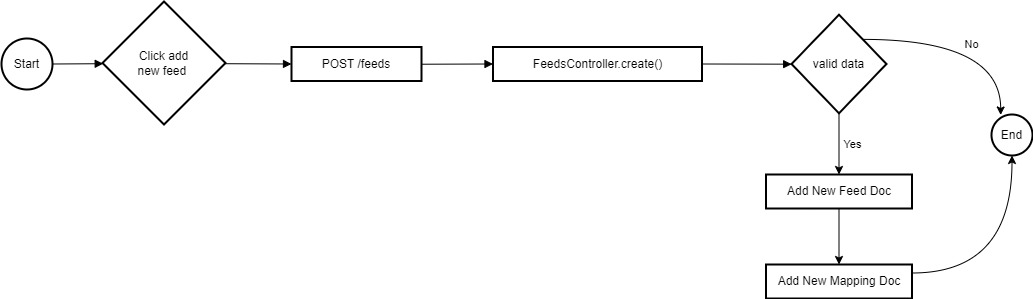

The diagram above was exported from draw.io. Its source (the exported page's mxGraphModel, read from the mxfile embedded in the PNG):
<mxGraphModel dx="2261" dy="764" grid="1" gridSize="10" guides="1" tooltips="1" connect="1" arrows="1" fold="1" page="1" pageScale="1" pageWidth="827" pageHeight="1169" math="0" shadow="0">
  <root>
    <mxCell id="0" />
    <mxCell id="1" parent="0" />
    <mxCell id="2" value="Start" style="ellipse;aspect=fixed;strokeWidth=2;whiteSpace=wrap;" parent="1" vertex="1">
      <mxGeometry y="54" width="51" height="51" as="geometry" />
    </mxCell>
    <mxCell id="3" value="Click add&#10;new feed " style="rhombus;strokeWidth=2;whiteSpace=wrap;" parent="1" vertex="1">
      <mxGeometry x="101" y="17" width="123" height="123" as="geometry" />
    </mxCell>
    <mxCell id="5" value="POST /feeds" style="whiteSpace=wrap;strokeWidth=2;" parent="1" vertex="1">
      <mxGeometry x="290" y="62.5" width="130" height="34" as="geometry" />
    </mxCell>
    <mxCell id="Bt2vijK0YGKpztXWAjsK-22" value="Yes" style="edgeStyle=orthogonalEdgeStyle;rounded=0;orthogonalLoop=1;jettySize=auto;html=1;exitX=0.5;exitY=1;exitDx=0;exitDy=0;entryX=0.5;entryY=0;entryDx=0;entryDy=0;" parent="1" source="7" target="Bt2vijK0YGKpztXWAjsK-21" edge="1">
      <mxGeometry x="0.0204" y="13" relative="1" as="geometry">
        <mxPoint as="offset" />
      </mxGeometry>
    </mxCell>
    <mxCell id="Bt2vijK0YGKpztXWAjsK-26" value="No" style="edgeStyle=orthogonalEdgeStyle;rounded=0;orthogonalLoop=1;jettySize=auto;html=1;exitX=1;exitY=0;exitDx=0;exitDy=0;entryX=0.224;entryY=0.012;entryDx=0;entryDy=0;elbow=vertical;entryPerimeter=0;curved=1;" parent="1" source="7" target="10" edge="1">
      <mxGeometry x="0.0185" y="-5" relative="1" as="geometry">
        <mxPoint as="offset" />
      </mxGeometry>
    </mxCell>
    <mxCell id="7" value="valid data" style="rhombus;strokeWidth=2;whiteSpace=wrap;" parent="1" vertex="1">
      <mxGeometry x="790" y="30.25" width="95" height="98.5" as="geometry" />
    </mxCell>
    <mxCell id="Bt2vijK0YGKpztXWAjsK-25" style="edgeStyle=orthogonalEdgeStyle;rounded=0;orthogonalLoop=1;jettySize=auto;html=1;exitX=1;exitY=0.25;exitDx=0;exitDy=0;entryX=0.5;entryY=1;entryDx=0;entryDy=0;curved=1;" parent="1" source="9" target="10" edge="1">
      <mxGeometry relative="1" as="geometry" />
    </mxCell>
    <mxCell id="9" value="Add New Mapping Doc" style="whiteSpace=wrap;strokeWidth=2;" parent="1" vertex="1">
      <mxGeometry x="764.5" y="280" width="146" height="34" as="geometry" />
    </mxCell>
    <mxCell id="10" value="End" style="ellipse;aspect=fixed;strokeWidth=2;whiteSpace=wrap;" parent="1" vertex="1">
      <mxGeometry x="990" y="130" width="41" height="41" as="geometry" />
    </mxCell>
    <mxCell id="11" value="" style="curved=1;startArrow=none;endArrow=block;exitX=0.9934129901960784;exitY=0.49440870098039214;entryX=-0.00273119918699187;entryY=0.5058117378048781;" parent="1" source="2" target="3" edge="1">
      <mxGeometry relative="1" as="geometry">
        <Array as="points" />
      </mxGeometry>
    </mxCell>
    <mxCell id="12" value="" style="curved=1;startArrow=none;endArrow=block;exitX=1.0010797764227641;exitY=0.5058117378048781;entryX=0;entryY=0.5;entryDx=0;entryDy=0;" parent="1" source="3" target="5" edge="1">
      <mxGeometry relative="1" as="geometry">
        <Array as="points" />
        <mxPoint x="290.1928871326254" y="78.68745369226963" as="targetPoint" />
      </mxGeometry>
    </mxCell>
    <mxCell id="14" value="" style="curved=1;startArrow=none;endArrow=block;exitX=0.9955041273584906;exitY=0.5063189338235294;entryX=0;entryY=0.5;entryDx=0;entryDy=0;" parent="1" source="5" target="Bt2vijK0YGKpztXWAjsK-19" edge="1">
      <mxGeometry relative="1" as="geometry">
        <Array as="points" />
      </mxGeometry>
    </mxCell>
    <mxCell id="15" value="" style="curved=1;startArrow=none;endArrow=block;exitX=1;exitY=0.5;entryX=-0.000993114406779661;entryY=0.5018207097457628;exitDx=0;exitDy=0;" parent="1" source="Bt2vijK0YGKpztXWAjsK-19" target="7" edge="1">
      <mxGeometry relative="1" as="geometry">
        <Array as="points" />
        <mxPoint x="505.99999999999955" y="409.21527871507647" as="sourcePoint" />
      </mxGeometry>
    </mxCell>
    <mxCell id="Bt2vijK0YGKpztXWAjsK-19" value="FeedsController.create()" style="whiteSpace=wrap;strokeWidth=2;" parent="1" vertex="1">
      <mxGeometry x="491.5" y="62.5" width="209" height="34" as="geometry" />
    </mxCell>
    <mxCell id="Bt2vijK0YGKpztXWAjsK-23" style="edgeStyle=orthogonalEdgeStyle;rounded=0;orthogonalLoop=1;jettySize=auto;html=1;exitX=0.5;exitY=1;exitDx=0;exitDy=0;entryX=0.5;entryY=0;entryDx=0;entryDy=0;" parent="1" source="Bt2vijK0YGKpztXWAjsK-21" target="9" edge="1">
      <mxGeometry relative="1" as="geometry" />
    </mxCell>
    <mxCell id="Bt2vijK0YGKpztXWAjsK-21" value="Add New Feed Doc" style="whiteSpace=wrap;strokeWidth=2;" parent="1" vertex="1">
      <mxGeometry x="764.5" y="190" width="146" height="34" as="geometry" />
    </mxCell>
  </root>
</mxGraphModel>